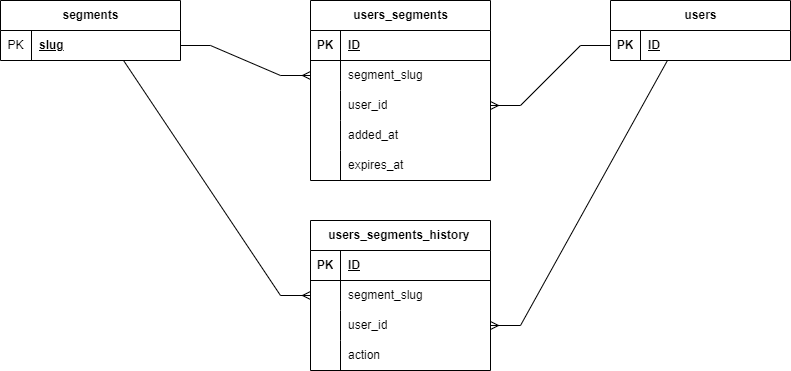

The diagram above was exported from draw.io. Its source (the exported page's mxGraphModel, read from the mxfile embedded in the PNG):
<mxGraphModel dx="1564" dy="831" grid="1" gridSize="10" guides="1" tooltips="1" connect="1" arrows="1" fold="1" page="1" pageScale="1" pageWidth="827" pageHeight="1169" math="0" shadow="0">
  <root>
    <mxCell id="0" />
    <mxCell id="1" parent="0" />
    <mxCell id="UWkeSoAKD_VnUdNKOv5p-2" value="segments" style="shape=table;startSize=30;container=1;collapsible=1;childLayout=tableLayout;fixedRows=1;rowLines=0;fontStyle=1;align=center;resizeLast=1;html=1;" parent="1" vertex="1">
      <mxGeometry x="19" y="20" width="180" height="60" as="geometry" />
    </mxCell>
    <mxCell id="UWkeSoAKD_VnUdNKOv5p-6" value="" style="shape=tableRow;horizontal=0;startSize=0;swimlaneHead=0;swimlaneBody=0;fillColor=none;collapsible=0;dropTarget=0;points=[[0,0.5],[1,0.5]];portConstraint=eastwest;top=0;left=0;right=0;bottom=0;" parent="UWkeSoAKD_VnUdNKOv5p-2" vertex="1">
      <mxGeometry y="30" width="180" height="30" as="geometry" />
    </mxCell>
    <mxCell id="UWkeSoAKD_VnUdNKOv5p-7" value="PK" style="shape=partialRectangle;connectable=0;fillColor=none;top=0;left=0;bottom=0;right=0;editable=1;overflow=hidden;whiteSpace=wrap;html=1;" parent="UWkeSoAKD_VnUdNKOv5p-6" vertex="1">
      <mxGeometry width="31" height="30" as="geometry">
        <mxRectangle width="31" height="30" as="alternateBounds" />
      </mxGeometry>
    </mxCell>
    <mxCell id="UWkeSoAKD_VnUdNKOv5p-8" value="&lt;b&gt;&lt;u&gt;slug      &lt;/u&gt;&lt;/b&gt;" style="shape=partialRectangle;connectable=0;fillColor=none;top=0;left=0;bottom=0;right=0;align=left;spacingLeft=6;overflow=hidden;whiteSpace=wrap;html=1;" parent="UWkeSoAKD_VnUdNKOv5p-6" vertex="1">
      <mxGeometry x="31" width="149" height="30" as="geometry">
        <mxRectangle width="149" height="30" as="alternateBounds" />
      </mxGeometry>
    </mxCell>
    <mxCell id="UWkeSoAKD_VnUdNKOv5p-15" value="users_segments" style="shape=table;startSize=30;container=1;collapsible=1;childLayout=tableLayout;fixedRows=1;rowLines=0;fontStyle=1;align=center;resizeLast=1;html=1;" parent="1" vertex="1">
      <mxGeometry x="329" y="20" width="180" height="180" as="geometry" />
    </mxCell>
    <mxCell id="UWkeSoAKD_VnUdNKOv5p-16" value="" style="shape=tableRow;horizontal=0;startSize=0;swimlaneHead=0;swimlaneBody=0;fillColor=none;collapsible=0;dropTarget=0;points=[[0,0.5],[1,0.5]];portConstraint=eastwest;top=0;left=0;right=0;bottom=1;" parent="UWkeSoAKD_VnUdNKOv5p-15" vertex="1">
      <mxGeometry y="30" width="180" height="30" as="geometry" />
    </mxCell>
    <mxCell id="UWkeSoAKD_VnUdNKOv5p-17" value="PK" style="shape=partialRectangle;connectable=0;fillColor=none;top=0;left=0;bottom=0;right=0;fontStyle=1;overflow=hidden;whiteSpace=wrap;html=1;" parent="UWkeSoAKD_VnUdNKOv5p-16" vertex="1">
      <mxGeometry width="30" height="30" as="geometry">
        <mxRectangle width="30" height="30" as="alternateBounds" />
      </mxGeometry>
    </mxCell>
    <mxCell id="UWkeSoAKD_VnUdNKOv5p-18" value="ID" style="shape=partialRectangle;connectable=0;fillColor=none;top=0;left=0;bottom=0;right=0;align=left;spacingLeft=6;fontStyle=5;overflow=hidden;whiteSpace=wrap;html=1;" parent="UWkeSoAKD_VnUdNKOv5p-16" vertex="1">
      <mxGeometry x="30" width="150" height="30" as="geometry">
        <mxRectangle width="150" height="30" as="alternateBounds" />
      </mxGeometry>
    </mxCell>
    <mxCell id="UWkeSoAKD_VnUdNKOv5p-19" value="" style="shape=tableRow;horizontal=0;startSize=0;swimlaneHead=0;swimlaneBody=0;fillColor=none;collapsible=0;dropTarget=0;points=[[0,0.5],[1,0.5]];portConstraint=eastwest;top=0;left=0;right=0;bottom=0;" parent="UWkeSoAKD_VnUdNKOv5p-15" vertex="1">
      <mxGeometry y="60" width="180" height="30" as="geometry" />
    </mxCell>
    <mxCell id="UWkeSoAKD_VnUdNKOv5p-20" value="" style="shape=partialRectangle;connectable=0;fillColor=none;top=0;left=0;bottom=0;right=0;editable=1;overflow=hidden;whiteSpace=wrap;html=1;" parent="UWkeSoAKD_VnUdNKOv5p-19" vertex="1">
      <mxGeometry width="30" height="30" as="geometry">
        <mxRectangle width="30" height="30" as="alternateBounds" />
      </mxGeometry>
    </mxCell>
    <mxCell id="UWkeSoAKD_VnUdNKOv5p-21" value="segment_slug" style="shape=partialRectangle;connectable=0;fillColor=none;top=0;left=0;bottom=0;right=0;align=left;spacingLeft=6;overflow=hidden;whiteSpace=wrap;html=1;" parent="UWkeSoAKD_VnUdNKOv5p-19" vertex="1">
      <mxGeometry x="30" width="150" height="30" as="geometry">
        <mxRectangle width="150" height="30" as="alternateBounds" />
      </mxGeometry>
    </mxCell>
    <mxCell id="UWkeSoAKD_VnUdNKOv5p-22" value="" style="shape=tableRow;horizontal=0;startSize=0;swimlaneHead=0;swimlaneBody=0;fillColor=none;collapsible=0;dropTarget=0;points=[[0,0.5],[1,0.5]];portConstraint=eastwest;top=0;left=0;right=0;bottom=0;" parent="UWkeSoAKD_VnUdNKOv5p-15" vertex="1">
      <mxGeometry y="90" width="180" height="30" as="geometry" />
    </mxCell>
    <mxCell id="UWkeSoAKD_VnUdNKOv5p-23" value="" style="shape=partialRectangle;connectable=0;fillColor=none;top=0;left=0;bottom=0;right=0;editable=1;overflow=hidden;whiteSpace=wrap;html=1;" parent="UWkeSoAKD_VnUdNKOv5p-22" vertex="1">
      <mxGeometry width="30" height="30" as="geometry">
        <mxRectangle width="30" height="30" as="alternateBounds" />
      </mxGeometry>
    </mxCell>
    <mxCell id="UWkeSoAKD_VnUdNKOv5p-24" value="user_id      " style="shape=partialRectangle;connectable=0;fillColor=none;top=0;left=0;bottom=0;right=0;align=left;spacingLeft=6;overflow=hidden;whiteSpace=wrap;html=1;" parent="UWkeSoAKD_VnUdNKOv5p-22" vertex="1">
      <mxGeometry x="30" width="150" height="30" as="geometry">
        <mxRectangle width="150" height="30" as="alternateBounds" />
      </mxGeometry>
    </mxCell>
    <mxCell id="5E13B3SA1OTiL0UxfqN--1" value="" style="shape=tableRow;horizontal=0;startSize=0;swimlaneHead=0;swimlaneBody=0;fillColor=none;collapsible=0;dropTarget=0;points=[[0,0.5],[1,0.5]];portConstraint=eastwest;top=0;left=0;right=0;bottom=0;" vertex="1" parent="UWkeSoAKD_VnUdNKOv5p-15">
      <mxGeometry y="120" width="180" height="30" as="geometry" />
    </mxCell>
    <mxCell id="5E13B3SA1OTiL0UxfqN--2" value="" style="shape=partialRectangle;connectable=0;fillColor=none;top=0;left=0;bottom=0;right=0;editable=1;overflow=hidden;whiteSpace=wrap;html=1;" vertex="1" parent="5E13B3SA1OTiL0UxfqN--1">
      <mxGeometry width="30" height="30" as="geometry">
        <mxRectangle width="30" height="30" as="alternateBounds" />
      </mxGeometry>
    </mxCell>
    <mxCell id="5E13B3SA1OTiL0UxfqN--3" value="added_at&amp;nbsp;      " style="shape=partialRectangle;connectable=0;fillColor=none;top=0;left=0;bottom=0;right=0;align=left;spacingLeft=6;overflow=hidden;whiteSpace=wrap;html=1;" vertex="1" parent="5E13B3SA1OTiL0UxfqN--1">
      <mxGeometry x="30" width="150" height="30" as="geometry">
        <mxRectangle width="150" height="30" as="alternateBounds" />
      </mxGeometry>
    </mxCell>
    <mxCell id="5E13B3SA1OTiL0UxfqN--4" value="" style="shape=tableRow;horizontal=0;startSize=0;swimlaneHead=0;swimlaneBody=0;fillColor=none;collapsible=0;dropTarget=0;points=[[0,0.5],[1,0.5]];portConstraint=eastwest;top=0;left=0;right=0;bottom=0;" vertex="1" parent="UWkeSoAKD_VnUdNKOv5p-15">
      <mxGeometry y="150" width="180" height="30" as="geometry" />
    </mxCell>
    <mxCell id="5E13B3SA1OTiL0UxfqN--5" value="" style="shape=partialRectangle;connectable=0;fillColor=none;top=0;left=0;bottom=0;right=0;editable=1;overflow=hidden;whiteSpace=wrap;html=1;" vertex="1" parent="5E13B3SA1OTiL0UxfqN--4">
      <mxGeometry width="30" height="30" as="geometry">
        <mxRectangle width="30" height="30" as="alternateBounds" />
      </mxGeometry>
    </mxCell>
    <mxCell id="5E13B3SA1OTiL0UxfqN--6" value="expires_at&amp;nbsp;      " style="shape=partialRectangle;connectable=0;fillColor=none;top=0;left=0;bottom=0;right=0;align=left;spacingLeft=6;overflow=hidden;whiteSpace=wrap;html=1;" vertex="1" parent="5E13B3SA1OTiL0UxfqN--4">
      <mxGeometry x="30" width="150" height="30" as="geometry">
        <mxRectangle width="150" height="30" as="alternateBounds" />
      </mxGeometry>
    </mxCell>
    <mxCell id="UWkeSoAKD_VnUdNKOv5p-28" value="users" style="shape=table;startSize=30;container=1;collapsible=1;childLayout=tableLayout;fixedRows=1;rowLines=0;fontStyle=1;align=center;resizeLast=1;html=1;" parent="1" vertex="1">
      <mxGeometry x="629" y="20" width="180" height="60" as="geometry" />
    </mxCell>
    <mxCell id="UWkeSoAKD_VnUdNKOv5p-29" value="" style="shape=tableRow;horizontal=0;startSize=0;swimlaneHead=0;swimlaneBody=0;fillColor=none;collapsible=0;dropTarget=0;points=[[0,0.5],[1,0.5]];portConstraint=eastwest;top=0;left=0;right=0;bottom=1;" parent="UWkeSoAKD_VnUdNKOv5p-28" vertex="1">
      <mxGeometry y="30" width="180" height="30" as="geometry" />
    </mxCell>
    <mxCell id="UWkeSoAKD_VnUdNKOv5p-30" value="PK" style="shape=partialRectangle;connectable=0;fillColor=none;top=0;left=0;bottom=0;right=0;fontStyle=1;overflow=hidden;whiteSpace=wrap;html=1;" parent="UWkeSoAKD_VnUdNKOv5p-29" vertex="1">
      <mxGeometry width="30" height="30" as="geometry">
        <mxRectangle width="30" height="30" as="alternateBounds" />
      </mxGeometry>
    </mxCell>
    <mxCell id="UWkeSoAKD_VnUdNKOv5p-31" value="ID" style="shape=partialRectangle;connectable=0;fillColor=none;top=0;left=0;bottom=0;right=0;align=left;spacingLeft=6;fontStyle=5;overflow=hidden;whiteSpace=wrap;html=1;" parent="UWkeSoAKD_VnUdNKOv5p-29" vertex="1">
      <mxGeometry x="30" width="150" height="30" as="geometry">
        <mxRectangle width="150" height="30" as="alternateBounds" />
      </mxGeometry>
    </mxCell>
    <mxCell id="UWkeSoAKD_VnUdNKOv5p-39" value="" style="edgeStyle=entityRelationEdgeStyle;fontSize=12;html=1;endArrow=ERmany;rounded=0;exitX=1;exitY=0.5;exitDx=0;exitDy=0;entryX=0;entryY=0.5;entryDx=0;entryDy=0;" parent="1" target="UWkeSoAKD_VnUdNKOv5p-19" edge="1">
      <mxGeometry width="100" height="100" relative="1" as="geometry">
        <mxPoint x="199" y="65" as="sourcePoint" />
        <mxPoint x="439" y="150" as="targetPoint" />
      </mxGeometry>
    </mxCell>
    <mxCell id="UWkeSoAKD_VnUdNKOv5p-44" value="" style="edgeStyle=entityRelationEdgeStyle;fontSize=12;html=1;endArrow=ERmany;rounded=0;entryX=1;entryY=0.5;entryDx=0;entryDy=0;exitX=0;exitY=0.5;exitDx=0;exitDy=0;" parent="1" source="UWkeSoAKD_VnUdNKOv5p-29" target="UWkeSoAKD_VnUdNKOv5p-22" edge="1">
      <mxGeometry width="100" height="100" relative="1" as="geometry">
        <mxPoint x="439" y="140" as="sourcePoint" />
        <mxPoint x="539" y="40" as="targetPoint" />
        <Array as="points">
          <mxPoint x="519" y="90" />
          <mxPoint x="549" y="50" />
        </Array>
      </mxGeometry>
    </mxCell>
    <mxCell id="5E13B3SA1OTiL0UxfqN--7" value="users_segments_history&amp;nbsp;" style="shape=table;startSize=30;container=1;collapsible=1;childLayout=tableLayout;fixedRows=1;rowLines=0;fontStyle=1;align=center;resizeLast=1;html=1;" vertex="1" parent="1">
      <mxGeometry x="329" y="240" width="180" height="150" as="geometry" />
    </mxCell>
    <mxCell id="5E13B3SA1OTiL0UxfqN--8" value="" style="shape=tableRow;horizontal=0;startSize=0;swimlaneHead=0;swimlaneBody=0;fillColor=none;collapsible=0;dropTarget=0;points=[[0,0.5],[1,0.5]];portConstraint=eastwest;top=0;left=0;right=0;bottom=1;" vertex="1" parent="5E13B3SA1OTiL0UxfqN--7">
      <mxGeometry y="30" width="180" height="30" as="geometry" />
    </mxCell>
    <mxCell id="5E13B3SA1OTiL0UxfqN--9" value="PK" style="shape=partialRectangle;connectable=0;fillColor=none;top=0;left=0;bottom=0;right=0;fontStyle=1;overflow=hidden;whiteSpace=wrap;html=1;" vertex="1" parent="5E13B3SA1OTiL0UxfqN--8">
      <mxGeometry width="30" height="30" as="geometry">
        <mxRectangle width="30" height="30" as="alternateBounds" />
      </mxGeometry>
    </mxCell>
    <mxCell id="5E13B3SA1OTiL0UxfqN--10" value="ID" style="shape=partialRectangle;connectable=0;fillColor=none;top=0;left=0;bottom=0;right=0;align=left;spacingLeft=6;fontStyle=5;overflow=hidden;whiteSpace=wrap;html=1;" vertex="1" parent="5E13B3SA1OTiL0UxfqN--8">
      <mxGeometry x="30" width="150" height="30" as="geometry">
        <mxRectangle width="150" height="30" as="alternateBounds" />
      </mxGeometry>
    </mxCell>
    <mxCell id="5E13B3SA1OTiL0UxfqN--11" value="" style="shape=tableRow;horizontal=0;startSize=0;swimlaneHead=0;swimlaneBody=0;fillColor=none;collapsible=0;dropTarget=0;points=[[0,0.5],[1,0.5]];portConstraint=eastwest;top=0;left=0;right=0;bottom=0;" vertex="1" parent="5E13B3SA1OTiL0UxfqN--7">
      <mxGeometry y="60" width="180" height="30" as="geometry" />
    </mxCell>
    <mxCell id="5E13B3SA1OTiL0UxfqN--12" value="" style="shape=partialRectangle;connectable=0;fillColor=none;top=0;left=0;bottom=0;right=0;editable=1;overflow=hidden;whiteSpace=wrap;html=1;" vertex="1" parent="5E13B3SA1OTiL0UxfqN--11">
      <mxGeometry width="30" height="30" as="geometry">
        <mxRectangle width="30" height="30" as="alternateBounds" />
      </mxGeometry>
    </mxCell>
    <mxCell id="5E13B3SA1OTiL0UxfqN--13" value="segment_slug" style="shape=partialRectangle;connectable=0;fillColor=none;top=0;left=0;bottom=0;right=0;align=left;spacingLeft=6;overflow=hidden;whiteSpace=wrap;html=1;" vertex="1" parent="5E13B3SA1OTiL0UxfqN--11">
      <mxGeometry x="30" width="150" height="30" as="geometry">
        <mxRectangle width="150" height="30" as="alternateBounds" />
      </mxGeometry>
    </mxCell>
    <mxCell id="5E13B3SA1OTiL0UxfqN--14" value="" style="shape=tableRow;horizontal=0;startSize=0;swimlaneHead=0;swimlaneBody=0;fillColor=none;collapsible=0;dropTarget=0;points=[[0,0.5],[1,0.5]];portConstraint=eastwest;top=0;left=0;right=0;bottom=0;" vertex="1" parent="5E13B3SA1OTiL0UxfqN--7">
      <mxGeometry y="90" width="180" height="30" as="geometry" />
    </mxCell>
    <mxCell id="5E13B3SA1OTiL0UxfqN--15" value="" style="shape=partialRectangle;connectable=0;fillColor=none;top=0;left=0;bottom=0;right=0;editable=1;overflow=hidden;whiteSpace=wrap;html=1;" vertex="1" parent="5E13B3SA1OTiL0UxfqN--14">
      <mxGeometry width="30" height="30" as="geometry">
        <mxRectangle width="30" height="30" as="alternateBounds" />
      </mxGeometry>
    </mxCell>
    <mxCell id="5E13B3SA1OTiL0UxfqN--16" value="user_id      " style="shape=partialRectangle;connectable=0;fillColor=none;top=0;left=0;bottom=0;right=0;align=left;spacingLeft=6;overflow=hidden;whiteSpace=wrap;html=1;" vertex="1" parent="5E13B3SA1OTiL0UxfqN--14">
      <mxGeometry x="30" width="150" height="30" as="geometry">
        <mxRectangle width="150" height="30" as="alternateBounds" />
      </mxGeometry>
    </mxCell>
    <mxCell id="5E13B3SA1OTiL0UxfqN--17" value="" style="shape=tableRow;horizontal=0;startSize=0;swimlaneHead=0;swimlaneBody=0;fillColor=none;collapsible=0;dropTarget=0;points=[[0,0.5],[1,0.5]];portConstraint=eastwest;top=0;left=0;right=0;bottom=0;" vertex="1" parent="5E13B3SA1OTiL0UxfqN--7">
      <mxGeometry y="120" width="180" height="30" as="geometry" />
    </mxCell>
    <mxCell id="5E13B3SA1OTiL0UxfqN--18" value="" style="shape=partialRectangle;connectable=0;fillColor=none;top=0;left=0;bottom=0;right=0;editable=1;overflow=hidden;whiteSpace=wrap;html=1;" vertex="1" parent="5E13B3SA1OTiL0UxfqN--17">
      <mxGeometry width="30" height="30" as="geometry">
        <mxRectangle width="30" height="30" as="alternateBounds" />
      </mxGeometry>
    </mxCell>
    <mxCell id="5E13B3SA1OTiL0UxfqN--19" value="action&amp;nbsp;      " style="shape=partialRectangle;connectable=0;fillColor=none;top=0;left=0;bottom=0;right=0;align=left;spacingLeft=6;overflow=hidden;whiteSpace=wrap;html=1;" vertex="1" parent="5E13B3SA1OTiL0UxfqN--17">
      <mxGeometry x="30" width="150" height="30" as="geometry">
        <mxRectangle width="150" height="30" as="alternateBounds" />
      </mxGeometry>
    </mxCell>
    <mxCell id="5E13B3SA1OTiL0UxfqN--23" value="" style="edgeStyle=entityRelationEdgeStyle;fontSize=12;html=1;endArrow=ERmany;rounded=0;entryX=0;entryY=0.5;entryDx=0;entryDy=0;exitX=0.517;exitY=1;exitDx=0;exitDy=0;exitPerimeter=0;" edge="1" parent="1" source="UWkeSoAKD_VnUdNKOv5p-6" target="5E13B3SA1OTiL0UxfqN--11">
      <mxGeometry width="100" height="100" relative="1" as="geometry">
        <mxPoint x="130" y="82" as="sourcePoint" />
        <mxPoint x="339" y="105" as="targetPoint" />
      </mxGeometry>
    </mxCell>
    <mxCell id="5E13B3SA1OTiL0UxfqN--24" value="" style="edgeStyle=entityRelationEdgeStyle;fontSize=12;html=1;endArrow=ERmany;rounded=0;entryX=1;entryY=0.5;entryDx=0;entryDy=0;exitX=0.483;exitY=1;exitDx=0;exitDy=0;exitPerimeter=0;" edge="1" parent="1" source="UWkeSoAKD_VnUdNKOv5p-29" target="5E13B3SA1OTiL0UxfqN--14">
      <mxGeometry width="100" height="100" relative="1" as="geometry">
        <mxPoint x="639" y="75" as="sourcePoint" />
        <mxPoint x="519" y="135" as="targetPoint" />
        <Array as="points">
          <mxPoint x="529" y="100" />
          <mxPoint x="559" y="60" />
        </Array>
      </mxGeometry>
    </mxCell>
  </root>
</mxGraphModel>